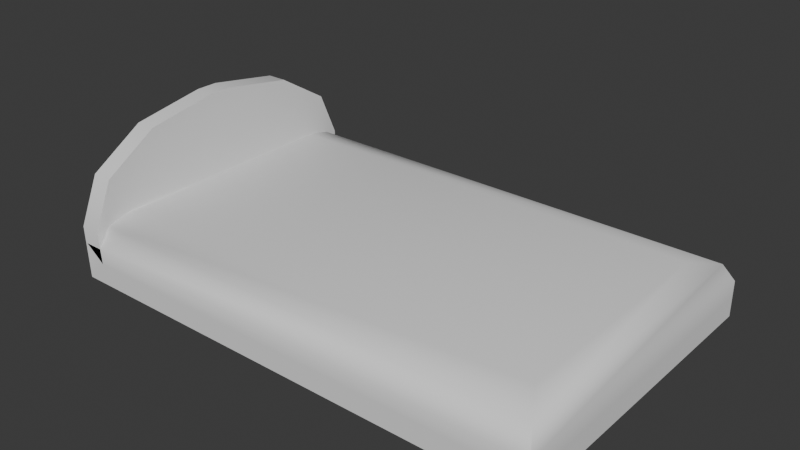 # Source: bed.blend  (saved by Blender 4.5.90; exported with 4.5.12 LTS)
import bpy
from mathutils import Matrix  # noqa: F401  (used for matrix-valued properties, if any)

bpy.ops.wm.read_factory_settings(use_empty=True)
scene = bpy.context.scene
scene.name = 'Scene'

# ---- collections
col_collection = bpy.data.collections.new('Collection'); scene.collection.children.link(col_collection)

# ---- node groups
ng_smooth_by_angle = bpy.data.node_groups.new('Smooth by Angle', 'GeometryNodeTree')
_s = ng_smooth_by_angle.interface.new_socket(name='Mesh', in_out='OUTPUT', socket_type='NodeSocketGeometry')
_s = ng_smooth_by_angle.interface.new_socket(name='Mesh', in_out='INPUT', socket_type='NodeSocketGeometry')
_s = ng_smooth_by_angle.interface.new_socket(name='Angle', in_out='INPUT', socket_type='NodeSocketFloat')
_s.subtype = 'ANGLE'
_s.default_value = 0.5236
_s.min_value = 0.0
_s.max_value = 3.142
_s.description = 'Maximum face angle for smooth edges'
_s = ng_smooth_by_angle.interface.new_socket(name='Ignore Sharpness', in_out='INPUT', socket_type='NodeSocketBool')
_s.force_non_field = True
ng_smooth_by_angle.description = 'Set the sharpness of mesh edges based on the angle between the neighboring faces'
ng_smooth_by_angle.is_modifier = True
_N = ng_smooth_by_angle.nodes; _L = ng_smooth_by_angle.links
n0 = _N.new('GeometryNodeSetShadeSmooth'); n0.name = 'Set Shade Smooth'; n0.location = (120, -80)
n0.domain = 'EDGE'
n1 = _N.new('GeometryNodeSetShadeSmooth'); n1.name = 'Set Shade Smooth.001'; n1.location = (300, -80)
n2 = _N.new('NodeGroupOutput'); n2.name = 'Group Output'; n2.location = (480, -80)
n3 = _N.new('GeometryNodeInputMeshEdgeAngle'); n3.name = 'Edge Angle'; n3.location = (-440, -240)
n4 = _N.new('NodeGroupInput'); n4.name = 'Group Input'; n4.location = (-80, -80)
n5 = _N.new('GeometryNodeInputEdgeSmooth'); n5.name = 'Is Edge Smooth'; n5.location = (-260, -120)
n6 = _N.new('GeometryNodeInputShadeSmooth'); n6.name = 'Is Shade Smooth'; n6.location = (-440, -397)
n7 = _N.new('FunctionNodeCompare'); n7.name = 'Compare'; n7.location = (-260, -260)
n7.operation = 'LESS_EQUAL'
n7.inputs[6].default_value = (0.0, 0.0, 0.0, 0.0)
n7.inputs[7].default_value = (0.0, 0.0, 0.0, 0.0)
n8 = _N.new('FunctionNodeBooleanMath'); n8.name = 'Boolean Math.001'; n8.location = (-80, -260)
n9 = _N.new('NodeGroupInput'); n9.name = 'Group Input.001'; n9.location = (-440, -329)
n10 = _N.new('NodeGroupInput'); n10.name = 'Group Input.002'; n10.location = (-259, -189)
n11 = _N.new('FunctionNodeBooleanMath'); n11.name = 'Boolean Math'; n11.location = (-80, -149)
n11.operation = 'OR'
n12 = _N.new('FunctionNodeBooleanMath'); n12.name = 'Boolean Math.002'; n12.location = (-260, -380)
n12.operation = 'OR'
n13 = _N.new('NodeGroupInput'); n13.name = 'Group Input.003'; n13.location = (-440, -460)
_L.new(n3.outputs[0], n7.inputs[0])
_L.new(n1.outputs[0], n2.inputs[0])
_L.new(n9.outputs[1], n7.inputs[1])
_L.new(n7.outputs[0], n8.inputs[0])
_L.new(n4.outputs[0], n0.inputs[0])
_L.new(n0.outputs[0], n1.inputs[0])
_L.new(n8.outputs[0], n0.inputs[2])
_L.new(n10.outputs[2], n11.inputs[1])
_L.new(n5.outputs[0], n11.inputs[0])
_L.new(n11.outputs[0], n0.inputs[1])
_L.new(n13.outputs[2], n12.inputs[1])
_L.new(n6.outputs[0], n12.inputs[0])
_L.new(n12.outputs[0], n8.inputs[1])
n2.is_active_output = True

# ---- world
world_world = bpy.data.worlds.new('World'); scene.world = world_world
world_world.use_nodes = True; world_world.node_tree.nodes.clear()
_N = world_world.node_tree.nodes; _L = world_world.node_tree.links
n0 = _N.new('ShaderNodeOutputWorld'); n0.name = 'World Output'; n0.location = (200, 100)
n1 = _N.new('ShaderNodeBackground'); n1.name = 'Background'; n1.location = (-200, 100)
n1.inputs[0].default_value = (0.05088, 0.05088, 0.05088, 1.0)
_L.new(n1.outputs[0], n0.inputs[0])
n0.is_active_output = True
world_world.color = (0.05088, 0.05088, 0.05088)
world_world.sun_shadow_jitter_overblur = 0.0

# ---- meshes
me_cube_005 = bpy.data.meshes.new('Cube.005')
me_cube_005.from_pydata([(-1.11, -0.7183, -0.1433), (-1.11, 0.7183, -0.1433), (1.11, -0.7183, -0.1433), (1.11, 0.7183, -0.1433), (-1.017, -0.7183, -0.05048), (-1.026, 0.7183, -0.05048), (1.11, 0.7183, -0.05048), (1.11, -0.7183, -0.05048), (-1.11, -0.7183, 0.01882), (-0.9859, -0.5182, 0.1433), (-1.074, -0.6597, 0.1068), (-0.9859, 0.5182, 0.1433), (-1.11, 0.7183, 0.01882), (-1.074, 0.6597, 0.1068), (0.9859, -0.5182, 0.1433), (1.11, -0.7183, 0.01882), (1.074, -0.6597, 0.1068), (0.9859, 0.5182, 0.1433), (1.11, 0.7183, 0.01882), (1.074, 0.6597, 0.1068), (-1.028, -0.05096, 0.5093), (-1.028, -0.7183, 0.09441), (-1.028, -0.3847, 0.4537), (-1.028, -0.6289, 0.3019), (-1.12, -0.7183, 0.09441), (-1.12, -0.05096, 0.5093), (-1.12, -0.6289, 0.3019), (-1.12, -0.3847, 0.4537), (-1.12, 0.05096, 0.5093), (-1.12, 0.7183, 0.09441), (-1.12, 0.3847, 0.4537), (-1.12, 0.6289, 0.3019), (-1.028, 0.7183, 0.09441), (-1.028, 0.05096, 0.5093), (-1.028, 0.6289, 0.3019), (-1.028, 0.3847, 0.4537)], [], [(5, 6, 3), (5, 3, 1), (6, 7, 2), (6, 2, 3), (7, 4, 0), (7, 0, 2), (3, 2, 0), (3, 0, 1), (12, 8, 10), (12, 10, 13), (13, 10, 9), (13, 9, 11), (18, 12, 13), (18, 13, 19), (19, 13, 11), (19, 11, 17), (15, 18, 19), (15, 19, 16), (16, 19, 17), (16, 17, 14), (8, 15, 16), (8, 16, 10), (10, 16, 14), (10, 14, 9), (8, 12, 5), (8, 5, 4), (11, 9, 14), (11, 14, 17), (15, 8, 4), (15, 4, 7), (12, 18, 6), (12, 6, 5), (18, 15, 7), (18, 7, 6), (20, 25, 27), (20, 27, 22), (22, 27, 26), (22, 26, 23), (23, 26, 24), (23, 24, 21), (28, 33, 35), (28, 35, 30), (30, 35, 34), (30, 34, 31), (31, 34, 32), (31, 32, 29), (20, 33, 28), (20, 28, 25), (4, 5, 32), (32, 34, 35), (35, 33, 20), (20, 22, 23), (23, 21, 4), (4, 32, 35), (35, 20, 23), (35, 23, 4), (4, 21, 24), (4, 24, 0), (1, 0, 24), (24, 26, 27), (27, 25, 28), (28, 30, 31), (31, 29, 1), (1, 24, 27), (27, 28, 31), (27, 31, 1), (1, 29, 32), (1, 32, 5)])
me_cube_005.polygons.foreach_set('use_smooth', [True] * 68)
_uv = me_cube_005.uv_layers.new(name='UVMap')
_uv.uv.foreach_set('vector', [0.5, 0.25, 0.5, 0.5, 0.625, 0.5, 0.5, 0.25, 0.625, 0.5, 0.625, 0.25, 0.5, 0.5, 0.5, 0.75, 0.625, 0.75, 0.5, 0.5, 0.625, 0.75, 0.625, 0.5, 0.5, 0.75, 0.5, 1.0, 0.625, 1.0, 0.5, 0.75, 0.625, 1.0, 0.625, 0.75, 0.625, 0.5, 0.625, 0.75, 0.875, 0.75, 0.625, 0.5, 0.875, 0.75, 0.875, 0.5, 0.4553, 0.25, 0.4553, 0.0, 0.375, 0.0102, 0.4553, 0.25, 0.375, 0.0102, 0.375, 0.247, 0.1271, 0.5051, 0.1271, 0.7449, 0.139, 0.7152, 0.1271, 0.5051, 0.139, 0.7152, 0.139, 0.5348, 0.4553, 0.5, 0.4553, 0.25, 0.375, 0.247, 0.4553, 0.5, 0.375, 0.247, 0.374, 0.5041, 0.374, 0.5041, 0.1271, 0.5051, 0.139, 0.5348, 0.374, 0.5041, 0.139, 0.5348, 0.361, 0.5348, 0.4553, 0.75, 0.4553, 0.5, 0.374, 0.5041, 0.4553, 0.75, 0.374, 0.5041, 0.374, 0.7459, 0.374, 0.7459, 0.374, 0.5041, 0.361, 0.5348, 0.374, 0.7459, 0.361, 0.5348, 0.361, 0.7152, 0.4553, 1.0, 0.4553, 0.75, 0.374, 0.7459, 0.4553, 1.0, 0.374, 0.7459, 0.375, 0.9959, 0.1271, 0.7449, 0.374, 0.7459, 0.361, 0.7152, 0.1271, 0.7449, 0.361, 0.7152, 0.139, 0.7152, 0.4553, 0.0, 0.4553, 0.25, 0.5, 0.25, 0.4553, 0.0, 0.5, 0.25, 0.5, 0.0, 0.139, 0.5348, 0.139, 0.7152, 0.361, 0.7152, 0.139, 0.5348, 0.361, 0.7152, 0.361, 0.5348, 0.4553, 0.75, 0.4553, 1.0, 0.5, 1.0, 0.4553, 0.75, 0.5, 1.0, 0.5, 0.75, 0.4553, 0.25, 0.4553, 0.5, 0.5, 0.5, 0.4553, 0.25, 0.5, 0.5, 0.5, 0.25, 0.4553, 0.5, 0.4553, 0.75, 0.5, 0.75, 0.4553, 0.5, 0.5, 0.75, 0.5, 0.5, 0.5, 0.1161, 0.625, 0.1161, 0.625, 0.05807, 0.5, 0.1161, 0.625, 0.05807, 0.5, 0.05807, 0.5, 0.05807, 0.625, 0.05807, 0.625, 0.0, 0.5, 0.05807, 0.625, 0.0, 0.5, 0.007779, 0.5, 1.0, 0.625, 1.0, 0.625, 1.0, 0.5, 1.0, 0.625, 1.0, 0.5, 1.0, 0.625, 0.1339, 0.5, 0.1339, 0.5, 0.1919, 0.625, 0.1339, 0.5, 0.1919, 0.625, 0.1919, 0.625, 0.1919, 0.5, 0.1919, 0.5, 0.2448, 0.625, 0.1919, 0.5, 0.2448, 0.625, 0.25, 0.625, 0.25, 0.5, 0.2448, 0.5, 0.25, 0.625, 0.25, 0.5, 0.25, 0.625, 0.25, 0.5, 0.1161, 0.5, 0.1339, 0.625, 0.1339, 0.5, 0.1161, 0.625, 0.1339, 0.625, 0.1161, 0.5, 0.0, 0.5, 0.25, 0.5, 0.25, 0.5, 0.25, 0.5, 0.2448, 0.5, 0.1919, 0.5, 0.1919, 0.5, 0.1339, 0.5, 0.1161, 0.5, 0.1161, 0.5, 0.05807, 0.5, 0.007779, 0.5, 0.007779, 0.5, 0.0, 0.5, 0.0, 0.5, 0.0, 0.5, 0.25, 0.5, 0.1919, 0.5, 0.1919, 0.5, 0.1161, 0.5, 0.007779, 0.5, 0.1919, 0.5, 0.007779, 0.5, 0.0, 0.5, 1.0, 0.5, 1.0, 0.625, 1.0, 0.5, 1.0, 0.625, 1.0, 0.625, 1.0, 0.875, 0.5, 0.875, 0.75, 0.875, 0.75, 0.875, 0.75, 0.875, 0.7344, 0.875, 0.6919, 0.875, 0.6919, 0.875, 0.6339, 0.875, 0.6161, 0.875, 0.6161, 0.875, 0.5581, 0.875, 0.5156, 0.875, 0.5156, 0.875, 0.5, 0.875, 0.5, 0.875, 0.5, 0.875, 0.75, 0.875, 0.6919, 0.875, 0.6919, 0.875, 0.6161, 0.875, 0.5156, 0.875, 0.6919, 0.875, 0.5156, 0.875, 0.5, 0.625, 0.25, 0.625, 0.25, 0.5, 0.25, 0.625, 0.25, 0.5, 0.25, 0.5, 0.25])
me_cube_005.update()
me_cube_005.normals_split_custom_set([tuple(v) for v in zip(*[iter([0.07915, 0.9832, -0.1645, 0.7071, 0.7071, -1.131e-08, 0.5773, 0.5774, -0.5774, 0.07915, 0.9832, -0.1645, 0.5773, 0.5774, -0.5774, -0.5699, 0.5781, -0.5839, 0.7071, 0.7071, -1.131e-08, 0.7071, -0.7071, 7.093e-09, 0.5774, -0.5773, -0.5773, 0.7071, 0.7071, -1.131e-08, 0.5774, -0.5773, -0.5773, 0.5773, 0.5774, -0.5774, 0.7071, -0.7071, 7.093e-09, 0.0868, -0.9825, -0.165, -0.5638, -0.5796, -0.5884, 0.7071, -0.7071, 7.093e-09, -0.5638, -0.5796, -0.5884, 0.5774, -0.5773, -0.5773, 0.5773, 0.5774, -0.5774, 0.5774, -0.5773, -0.5773, -0.5638, -0.5796, -0.5884, 0.5773, 0.5774, -0.5774, -0.5638, -0.5796, -0.5884, -0.5699, 0.5781, -0.5839, -0.7471, 0.6625, -0.05381, -0.7449, -0.6633, -0.07194, -0.4916, -0.4135, 0.7664, -0.7471, 0.6625, -0.05381, -0.4916, -0.4135, 0.7664, -0.4916, 0.4135, 0.7664, -0.4916, 0.4135, 0.7664, -0.4916, -0.4135, 0.7664, -0.1606, -0.08674, 0.9832, -0.4916, 0.4135, 0.7664, -0.1606, -0.08674, 0.9832, -0.1606, 0.08674, 0.9832, 0.6657, 0.6895, 0.2854, -0.7471, 0.6625, -0.05381, -0.4916, 0.4135, 0.7664, 0.6657, 0.6895, 0.2854, -0.4916, 0.4135, 0.7664, 0.4916, 0.4135, 0.7664, 0.4916, 0.4135, 0.7664, -0.4916, 0.4135, 0.7664, -0.1606, 0.08674, 0.9832, 0.4916, 0.4135, 0.7664, -0.1606, 0.08674, 0.9832, 0.1606, 0.08674, 0.9832, 0.6657, -0.6895, 0.2854, 0.6657, 0.6895, 0.2854, 0.4916, 0.4135, 0.7664, 0.6657, -0.6895, 0.2854, 0.4916, 0.4135, 0.7664, 0.4916, -0.4135, 0.7664, 0.4916, -0.4135, 0.7664, 0.4916, 0.4135, 0.7664, 0.1606, 0.08674, 0.9832, 0.4916, -0.4135, 0.7664, 0.1606, 0.08674, 0.9832, 0.1606, -0.08674, 0.9832, -0.7449, -0.6633, -0.07194, 0.6657, -0.6895, 0.2854, 0.4916, -0.4135, 0.7664, -0.7449, -0.6633, -0.07194, 0.4916, -0.4135, 0.7664, -0.4916, -0.4135, 0.7664, -0.4916, -0.4135, 0.7664, 0.4916, -0.4135, 0.7664, 0.1606, -0.08674, 0.9832, -0.4916, -0.4135, 0.7664, 0.1606, -0.08674, 0.9832, -0.1606, -0.08674, 0.9832, -0.7449, -0.6633, -0.07194, -0.7471, 0.6625, -0.05381, 0.07915, 0.9832, -0.1645, -0.7449, -0.6633, -0.07194, 0.07915, 0.9832, -0.1645, 0.0868, -0.9825, -0.165, -0.1606, 0.08674, 0.9832, -0.1606, -0.08674, 0.9832, 0.1606, -0.08674, 0.9832, -0.1606, 0.08674, 0.9832, 0.1606, -0.08674, 0.9832, 0.1606, 0.08674, 0.9832, 0.6657, -0.6895, 0.2854, -0.7449, -0.6633, -0.07194, 0.0868, -0.9825, -0.165, 0.6657, -0.6895, 0.2854, 0.0868, -0.9825, -0.165, 0.7071, -0.7071, 7.093e-09, -0.7471, 0.6625, -0.05381, 0.6657, 0.6895, 0.2854, 0.7071, 0.7071, -1.131e-08, -0.7471, 0.6625, -0.05381, 0.7071, 0.7071, -1.131e-08, 0.07915, 0.9832, -0.1645, 0.6657, 0.6895, 0.2854, 0.6657, -0.6895, 0.2854, 0.7071, -0.7071, 7.093e-09, 0.6657, 0.6895, 0.2854, 0.7071, -0.7071, 7.093e-09, 0.7071, 0.7071, -1.131e-08, 0.689, -0.05974, 0.7223, -0.689, -0.05975, 0.7223, -0.6684, -0.2619, 0.6962, 0.689, -0.05974, 0.7223, -0.6684, -0.2619, 0.6962, 0.6659, -0.2633, 0.6981, 0.6659, -0.2633, 0.6981, -0.6684, -0.2619, 0.6962, -0.6456, -0.5788, 0.4982, 0.6659, -0.2633, 0.6981, -0.6456, -0.5788, 0.4982, 0.636, -0.5796, 0.5095, 0.636, -0.5796, 0.5095, -0.6456, -0.5788, 0.4982, -0.6715, -0.7283, 0.1366, 0.636, -0.5796, 0.5095, -0.6715, -0.7283, 0.1366, 0.594, -0.7839, 0.181, -0.689, 0.05974, 0.7223, 0.689, 0.05975, 0.7223, 0.6631, 0.2649, 0.7001, -0.689, 0.05974, 0.7223, 0.6631, 0.2649, 0.7001, -0.6659, 0.2633, 0.6981, -0.6659, 0.2633, 0.6981, 0.6631, 0.2649, 0.7001, 0.6456, 0.5788, 0.4982, -0.6659, 0.2633, 0.6981, 0.6456, 0.5788, 0.4982, -0.6525, 0.5781, 0.4899, -0.6525, 0.5781, 0.4899, 0.6456, 0.5788, 0.4982, 0.6601, 0.7346, 0.1568, -0.6525, 0.5781, 0.4899, 0.6601, 0.7346, 0.1568, -0.703, 0.6991, 0.1309, 0.689, -0.05974, 0.7223, 0.689, 0.05975, 0.7223, -0.689, 0.05974, 0.7223, 0.689, -0.05974, 0.7223, -0.689, 0.05974, 0.7223, -0.689, -0.05975, 0.7223, 0.0868, -0.9825, -0.165, 0.07915, 0.9832, -0.1645, 0.6601, 0.7346, 0.1568, 0.6601, 0.7346, 0.1568, 0.6456, 0.5788, 0.4982, 0.6631, 0.2649, 0.7001, 0.6631, 0.2649, 0.7001, 0.689, 0.05975, 0.7223, 0.689, -0.05974, 0.7223, 0.689, -0.05974, 0.7223, 0.6659, -0.2633, 0.6981, 0.636, -0.5796, 0.5095, 0.636, -0.5796, 0.5095, 0.594, -0.7839, 0.181, 0.0868, -0.9825, -0.165, 0.0868, -0.9825, -0.165, 0.6601, 0.7346, 0.1568, 0.6631, 0.2649, 0.7001, 0.6631, 0.2649, 0.7001, 0.689, -0.05974, 0.7223, 0.636, -0.5796, 0.5095, 0.6631, 0.2649, 0.7001, 0.636, -0.5796, 0.5095, 0.0868, -0.9825, -0.165, 0.0868, -0.9825, -0.165, 0.594, -0.7839, 0.181, -0.6715, -0.7283, 0.1366, 0.0868, -0.9825, -0.165, -0.6715, -0.7283, 0.1366, -0.5638, -0.5796, -0.5884, -0.5699, 0.5781, -0.5839, -0.5638, -0.5796, -0.5884, -0.6715, -0.7283, 0.1366, -0.6715, -0.7283, 0.1366, -0.6456, -0.5788, 0.4982, -0.6684, -0.2619, 0.6962, -0.6684, -0.2619, 0.6962, -0.689, -0.05975, 0.7223, -0.689, 0.05974, 0.7223, -0.689, 0.05974, 0.7223, -0.6659, 0.2633, 0.6981, -0.6525, 0.5781, 0.4899, -0.6525, 0.5781, 0.4899, -0.703, 0.6991, 0.1309, -0.5699, 0.5781, -0.5839, -0.5699, 0.5781, -0.5839, -0.6715, -0.7283, 0.1366, -0.6684, -0.2619, 0.6962, -0.6684, -0.2619, 0.6962, -0.689, 0.05974, 0.7223, -0.6525, 0.5781, 0.4899, -0.6684, -0.2619, 0.6962, -0.6525, 0.5781, 0.4899, -0.5699, 0.5781, -0.5839, -0.5699, 0.5781, -0.5839, -0.703, 0.6991, 0.1309, 0.6601, 0.7346, 0.1568, -0.5699, 0.5781, -0.5839, 0.6601, 0.7346, 0.1568, 0.07915, 0.9832, -0.1645])] * 3)])

# ---- objects
ob_sackofsleep = bpy.data.objects.new('SackOfSleep', me_cube_005)

# ---- transforms, parenting, visibility, modifiers, constraints
ob_sackofsleep.location = (0.0, 0.0, 0.0)
ob_sackofsleep.rotation_mode = 'QUATERNION'
ob_sackofsleep.rotation_quaternion = (1.0, 0.0, 0.0, 0.0)
_m = ob_sackofsleep.modifiers.new('Smooth by Angle', 'NODES')
_m.node_group = ng_smooth_by_angle
_gi = [s.identifier for s in ng_smooth_by_angle.interface.items_tree if s.item_type == 'SOCKET' and s.in_out == 'INPUT']
_m[_gi[1]] = 0.8727  # 'Angle'
_m.use_pin_to_last = True
_m.show_group_selector = False

# ---- collection membership
col_collection.objects.link(ob_sackofsleep)

# ---- scene / render settings (as saved in the file)
scene.frame_start = 1; scene.frame_end = 250; scene.frame_set(1)
scene.render.engine = 'BLENDER_EEVEE_NEXT'
bpy.context.view_layer.update()

# ---- added for rendering (the .blend has no active camera and no usable light): camera, sun
cam_auto = bpy.data.cameras.new('AutoCamera')
cam_auto.lens = 50.0
cam_auto.sensor_width = 36.0
cam_auto.clip_end = 1000.0
ob_auto_camera = bpy.data.objects.new('AutoCamera', cam_auto)
scene.collection.objects.link(ob_auto_camera)
ob_auto_camera.location = (2.52307, -3.03376, 2.20553)
ob_auto_camera.rotation_euler = (1.09748, -7.21219e-08, 0.694738)
scene.camera = ob_auto_camera
light_auto_sun = bpy.data.lights.new('AutoSun', 'SUN')
light_auto_sun.energy = 3.0
light_auto_sun.angle = 0.0523599
ob_auto_sun = bpy.data.objects.new('AutoSun', light_auto_sun)
scene.collection.objects.link(ob_auto_sun)
ob_auto_sun.rotation_euler = (0.872665, 0.174533, 0.523599)
bpy.context.view_layer.update()
